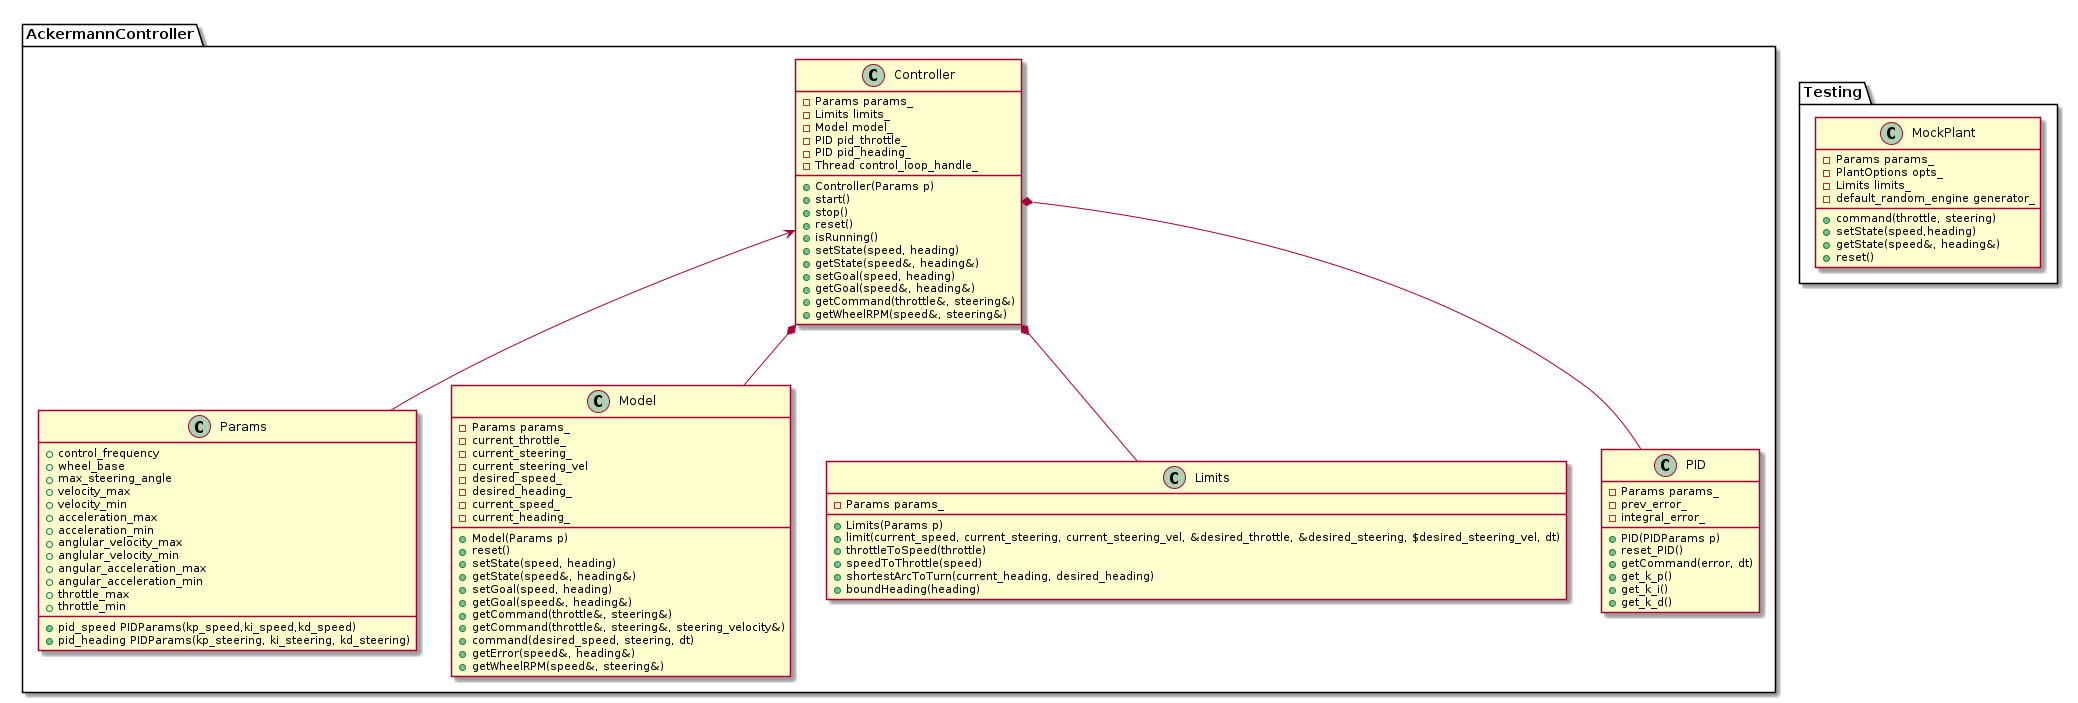

The diagram above was rendered by PlantUML. Its source (embedded in the PNG):
@startuml

package AckermannController {

  class Params {
    + control_frequency
    + wheel_base
    + max_steering_angle
    + pid_speed PIDParams(kp_speed,ki_speed,kd_speed)
    + pid_heading PIDParams(kp_steering, ki_steering, kd_steering)
    + velocity_max
    + velocity_min
    + acceleration_max
    + acceleration_min 
    + anglular_velocity_max
    + anglular_velocity_min
    + angular_acceleration_max
    + angular_acceleration_min
    + throttle_max
    + throttle_min
  }

  class Controller {
   + Controller(Params p)
   + start()
   + stop()
   + reset()
   + isRunning()
   + setState(speed, heading)
   + getState(speed&, heading&)
   + setGoal(speed, heading)
   + getGoal(speed&, heading&)
   + getCommand(throttle&, steering&)
   + getWheelRPM(speed&, steering&) 
   - Params params_    
   - Limits limits_
   - Model model_
   - PID pid_throttle_
   - PID pid_heading_
   - Thread control_loop_handle_
  }

  class Model {
   + Model(Params p)
   + reset()
   + setState(speed, heading)
   + getState(speed&, heading&)
   + setGoal(speed, heading)
   + getGoal(speed&, heading&)
   + getCommand(throttle&, steering&)
   + getCommand(throttle&, steering&, steering_velocity&)   
   + command(desired_speed, steering, dt)
   + getError(speed&, heading&)
   + getWheelRPM(speed&, steering&)   
   - Params params_  
   - current_throttle_
   - current_steering_
   - current_steering_vel
   - desired_speed_
   - desired_heading_            
   - current_speed_
   - current_heading_
  }
    
  class Limits {
   + Limits(Params p)
   + limit(current_speed, current_steering, current_steering_vel, &desired_throttle, &desired_steering, $desired_steering_vel, dt)
   + throttleToSpeed(throttle)
   + speedToThrottle(speed)
   + shortestArcToTurn(current_heading, desired_heading)
   + boundHeading(heading)
   - Params params_
  }

  class PID {
    + PID(PIDParams p)
    + reset_PID()
    + getCommand(error, dt)
    + get_k_p()
    + get_k_i()
    + get_k_d()
    - Params params_
    - prev_error_
    - integral_error_
  }

  Controller *-- Limits
  Controller *-- Model
  Controller *-- PID
  Controller <-- Params
}

package Testing {

  class MockPlant {
   + command(throttle, steering)
   + setState(speed,heading)
   + getState(speed&, heading&)
   + reset()
   - Params params_
   - PlantOptions opts_
   - Limits limits_
   - default_random_engine generator_
  }
}

@enduml